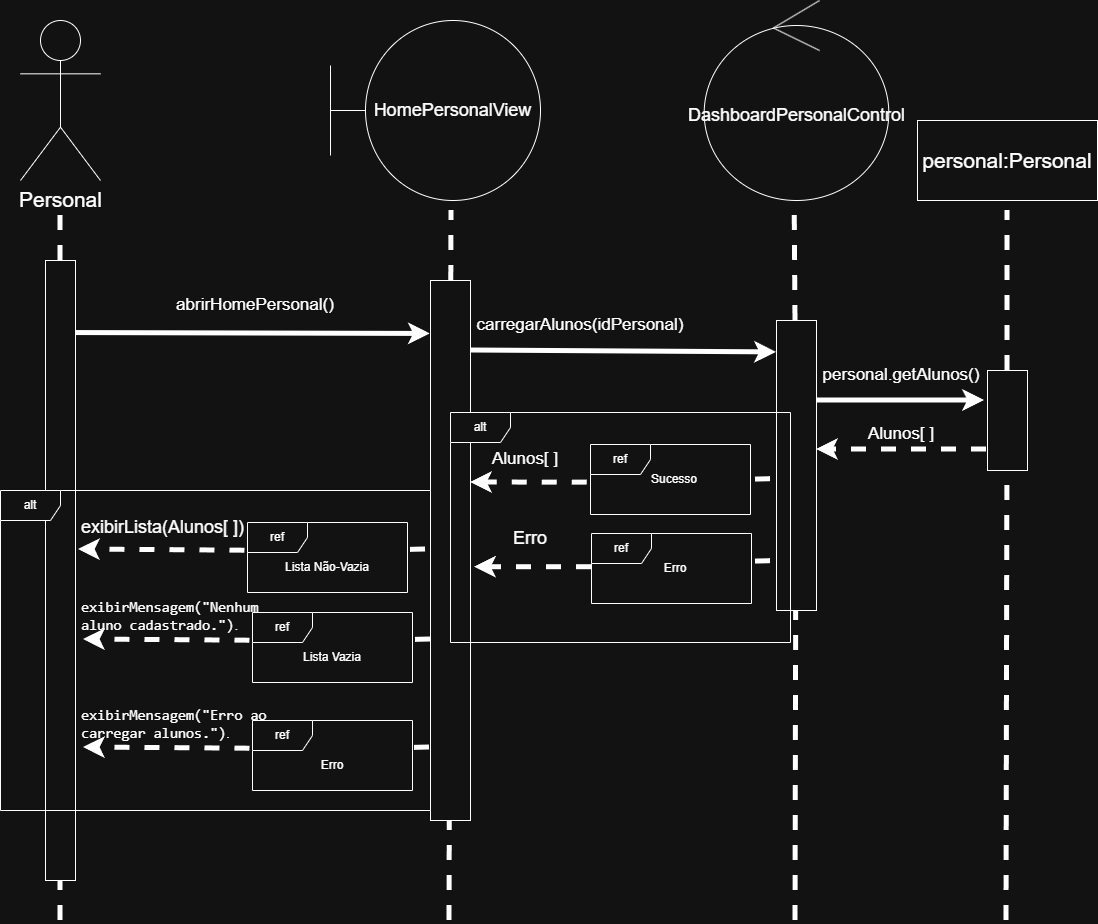

The diagram above was exported from draw.io. Its source (the exported page's mxGraphModel, read from the mxfile embedded in the PNG):
<mxGraphModel dx="2135" dy="1123" grid="1" gridSize="10" guides="1" tooltips="1" connect="1" arrows="1" fold="1" page="1" pageScale="1" pageWidth="850" pageHeight="1100" math="0" shadow="0">
  <root>
    <mxCell id="0" />
    <mxCell id="1" parent="0" />
    <mxCell id="fFuJ8Bx9HMLBXtpydAwy-2" parent="1" style="shape=umlBoundary;whiteSpace=wrap;html=1;" value="&lt;font style=&quot;font-size: 18px;&quot;&gt;HomePersonalView&lt;/font&gt;" vertex="1">
      <mxGeometry height="180" width="210" x="330" y="60" as="geometry" />
    </mxCell>
    <mxCell id="fFuJ8Bx9HMLBXtpydAwy-3" parent="1" style="ellipse;shape=umlControl;whiteSpace=wrap;html=1;fontSize=21;" value="&lt;font style=&quot;font-size: 18px;&quot;&gt;DashboardPersonalControl&lt;/font&gt;" vertex="1">
      <mxGeometry height="200" width="184.62" x="703.69" y="40" as="geometry" />
    </mxCell>
    <mxCell id="fFuJ8Bx9HMLBXtpydAwy-4" edge="1" parent="1" source="fFuJ8Bx9HMLBXtpydAwy-11" style="endArrow=none;dashed=1;html=1;rounded=0;strokeWidth=5;" value="">
      <mxGeometry height="50" relative="1" width="50" as="geometry">
        <mxPoint x="59" y="750" as="sourcePoint" />
        <mxPoint x="60" y="250" as="targetPoint" />
      </mxGeometry>
    </mxCell>
    <mxCell id="fFuJ8Bx9HMLBXtpydAwy-5" edge="1" parent="1" source="fFuJ8Bx9HMLBXtpydAwy-14" style="endArrow=none;dashed=1;html=1;rounded=0;strokeWidth=5;" value="">
      <mxGeometry height="50" relative="1" width="50" as="geometry">
        <mxPoint x="449" y="750" as="sourcePoint" />
        <mxPoint x="451" y="250" as="targetPoint" />
      </mxGeometry>
    </mxCell>
    <mxCell id="fFuJ8Bx9HMLBXtpydAwy-7" edge="1" parent="1" source="fFuJ8Bx9HMLBXtpydAwy-18" style="endArrow=none;dashed=1;html=1;rounded=0;strokeWidth=5;entryX=0.49;entryY=1.005;entryDx=0;entryDy=0;entryPerimeter=0;" target="fFuJ8Bx9HMLBXtpydAwy-3" value="">
      <mxGeometry height="50" relative="1" width="50" as="geometry">
        <mxPoint x="795" y="750" as="sourcePoint" />
        <mxPoint x="795" y="270" as="targetPoint" />
      </mxGeometry>
    </mxCell>
    <mxCell id="fFuJ8Bx9HMLBXtpydAwy-9" edge="1" parent="1" source="fFuJ8Bx9HMLBXtpydAwy-11" style="endArrow=classic;html=1;rounded=0;strokeWidth=5;exitX=0.937;exitY=0.117;exitDx=0;exitDy=0;exitPerimeter=0;entryX=-0.004;entryY=0.099;entryDx=0;entryDy=0;entryPerimeter=0;" target="fFuJ8Bx9HMLBXtpydAwy-14" value="">
      <mxGeometry height="50" relative="1" width="50" as="geometry">
        <mxPoint x="260" y="350" as="sourcePoint" />
        <mxPoint x="429" y="350" as="targetPoint" />
      </mxGeometry>
    </mxCell>
    <mxCell id="fFuJ8Bx9HMLBXtpydAwy-10" edge="1" parent="1" style="endArrow=none;dashed=1;html=1;rounded=0;strokeWidth=5;" target="fFuJ8Bx9HMLBXtpydAwy-11" value="">
      <mxGeometry height="50" relative="1" width="50" as="geometry">
        <mxPoint x="60" y="960" as="sourcePoint" />
        <mxPoint x="59" y="270" as="targetPoint" />
      </mxGeometry>
    </mxCell>
    <mxCell id="fFuJ8Bx9HMLBXtpydAwy-11" parent="1" style="rounded=0;whiteSpace=wrap;html=1;" value="" vertex="1">
      <mxGeometry height="620" width="30" x="45" y="300" as="geometry" />
    </mxCell>
    <mxCell id="fFuJ8Bx9HMLBXtpydAwy-12" parent="1" style="text;html=1;whiteSpace=wrap;strokeColor=none;fillColor=none;align=center;verticalAlign=middle;rounded=0;" value="&lt;span style=&quot;font-size: 17px;&quot;&gt;abrirHomePersonal()&lt;/span&gt;" vertex="1">
      <mxGeometry height="30" width="150" x="180" y="330" as="geometry" />
    </mxCell>
    <mxCell id="fFuJ8Bx9HMLBXtpydAwy-13" edge="1" parent="1" style="endArrow=none;dashed=1;html=1;rounded=0;strokeWidth=5;" target="fFuJ8Bx9HMLBXtpydAwy-14" value="">
      <mxGeometry height="50" relative="1" width="50" as="geometry">
        <mxPoint x="449" y="960" as="sourcePoint" />
        <mxPoint x="449" y="270" as="targetPoint" />
      </mxGeometry>
    </mxCell>
    <mxCell id="fFuJ8Bx9HMLBXtpydAwy-14" parent="1" style="rounded=0;whiteSpace=wrap;html=1;" value="" vertex="1">
      <mxGeometry height="540" width="40" x="430" y="320" as="geometry" />
    </mxCell>
    <mxCell id="fFuJ8Bx9HMLBXtpydAwy-15" parent="1" style="rounded=0;whiteSpace=wrap;html=1;" value="&lt;font style=&quot;font-size: 21px;&quot;&gt;personal:Personal&lt;/font&gt;" vertex="1">
      <mxGeometry height="80" width="180" x="917" y="160" as="geometry" />
    </mxCell>
    <mxCell id="fFuJ8Bx9HMLBXtpydAwy-16" edge="1" parent="1" style="endArrow=classic;html=1;rounded=0;strokeWidth=5;entryX=0;entryY=0.11;entryDx=0;entryDy=0;entryPerimeter=0;" target="fFuJ8Bx9HMLBXtpydAwy-18" value="">
      <mxGeometry height="50" relative="1" width="50" as="geometry">
        <mxPoint x="470" y="390" as="sourcePoint" />
        <mxPoint x="640" y="390" as="targetPoint" />
      </mxGeometry>
    </mxCell>
    <mxCell id="fFuJ8Bx9HMLBXtpydAwy-17" edge="1" parent="1" style="endArrow=none;dashed=1;html=1;rounded=0;strokeWidth=5;" target="fFuJ8Bx9HMLBXtpydAwy-18" value="">
      <mxGeometry height="50" relative="1" width="50" as="geometry">
        <mxPoint x="795" y="960" as="sourcePoint" />
        <mxPoint x="795" y="270" as="targetPoint" />
      </mxGeometry>
    </mxCell>
    <mxCell id="fFuJ8Bx9HMLBXtpydAwy-18" parent="1" style="rounded=0;whiteSpace=wrap;html=1;" value="" vertex="1">
      <mxGeometry height="290" width="40" x="776" y="360" as="geometry" />
    </mxCell>
    <mxCell id="fFuJ8Bx9HMLBXtpydAwy-19" parent="1" style="text;html=1;whiteSpace=wrap;strokeColor=none;fillColor=none;align=center;verticalAlign=middle;rounded=0;" value="&lt;span style=&quot;font-size: 17px;&quot;&gt;carregarAlunos(idPersonal)&lt;/span&gt;" vertex="1">
      <mxGeometry height="30" width="60" x="550" y="350" as="geometry" />
    </mxCell>
    <mxCell id="fFuJ8Bx9HMLBXtpydAwy-20" edge="1" parent="1" source="fFuJ8Bx9HMLBXtpydAwy-23" style="endArrow=none;dashed=1;html=1;rounded=0;strokeWidth=5;" value="">
      <mxGeometry height="50" relative="1" width="50" as="geometry">
        <mxPoint x="1006.23" y="750" as="sourcePoint" />
        <mxPoint x="1007" y="250" as="targetPoint" />
      </mxGeometry>
    </mxCell>
    <mxCell id="fFuJ8Bx9HMLBXtpydAwy-21" edge="1" parent="1" style="endArrow=classic;html=1;rounded=0;strokeWidth=5;" value="">
      <mxGeometry height="50" relative="1" width="50" as="geometry">
        <mxPoint x="816" y="440" as="sourcePoint" />
        <mxPoint x="984" y="440" as="targetPoint" />
      </mxGeometry>
    </mxCell>
    <mxCell id="fFuJ8Bx9HMLBXtpydAwy-22" edge="1" parent="1" style="endArrow=none;dashed=1;html=1;rounded=0;strokeWidth=5;" target="fFuJ8Bx9HMLBXtpydAwy-23" value="">
      <mxGeometry height="50" relative="1" width="50" as="geometry">
        <mxPoint x="1006" y="960" as="sourcePoint" />
        <mxPoint x="1006.23" y="270" as="targetPoint" />
      </mxGeometry>
    </mxCell>
    <mxCell id="fFuJ8Bx9HMLBXtpydAwy-23" parent="1" style="rounded=0;whiteSpace=wrap;html=1;" value="" vertex="1">
      <mxGeometry height="100" width="40" x="987" y="410" as="geometry" />
    </mxCell>
    <mxCell id="fFuJ8Bx9HMLBXtpydAwy-24" parent="1" style="text;html=1;whiteSpace=wrap;strokeColor=none;fillColor=none;align=center;verticalAlign=middle;rounded=0;" value="&lt;font style=&quot;font-size: 17px;&quot;&gt;personal.getAlunos()&lt;/font&gt;" vertex="1">
      <mxGeometry height="30" width="110" x="846" y="400" as="geometry" />
    </mxCell>
    <mxCell id="fFuJ8Bx9HMLBXtpydAwy-25" edge="1" parent="1" style="endArrow=classic;html=1;rounded=0;strokeWidth=5;dashed=1;" value="">
      <mxGeometry height="50" relative="1" width="50" as="geometry">
        <mxPoint x="986" y="489" as="sourcePoint" />
        <mxPoint x="816" y="489" as="targetPoint" />
      </mxGeometry>
    </mxCell>
    <mxCell id="fFuJ8Bx9HMLBXtpydAwy-26" parent="1" style="text;html=1;whiteSpace=wrap;strokeColor=none;fillColor=none;align=center;verticalAlign=middle;rounded=0;" value="&lt;span style=&quot;font-size: 17px;&quot;&gt;Alunos[ ]&lt;/span&gt;" vertex="1">
      <mxGeometry height="30" width="110" x="846" y="459" as="geometry" />
    </mxCell>
    <mxCell id="fFuJ8Bx9HMLBXtpydAwy-33" parent="1" style="shape=umlActor;verticalLabelPosition=bottom;verticalAlign=top;html=1;" value="&lt;font style=&quot;font-size: 21px;&quot;&gt;Personal&lt;/font&gt;" vertex="1">
      <mxGeometry height="160" width="80" x="20" y="60" as="geometry" />
    </mxCell>
    <mxCell id="fFuJ8Bx9HMLBXtpydAwy-35" edge="1" parent="1" source="ydsaOknaWdI1-_NsHdEy-23" style="endArrow=classic;html=1;rounded=0;strokeWidth=5;dashed=1;exitX=-0.02;exitY=0.545;exitDx=0;exitDy=0;exitPerimeter=0;" value="">
      <mxGeometry height="50" relative="1" width="50" as="geometry">
        <mxPoint x="560" y="522" as="sourcePoint" />
        <mxPoint x="470" y="522" as="targetPoint" />
      </mxGeometry>
    </mxCell>
    <mxCell id="fFuJ8Bx9HMLBXtpydAwy-36" parent="1" style="text;html=1;whiteSpace=wrap;strokeColor=none;fillColor=none;align=center;verticalAlign=middle;rounded=0;" value="&lt;span style=&quot;font-size: 17px;&quot;&gt;Alunos[ ]&lt;/span&gt;" vertex="1">
      <mxGeometry height="30" width="110" x="470" y="484" as="geometry" />
    </mxCell>
    <mxCell id="fFuJ8Bx9HMLBXtpydAwy-37" edge="1" parent="1" style="endArrow=classic;html=1;rounded=0;strokeWidth=5;dashed=1;exitX=-0.016;exitY=0.403;exitDx=0;exitDy=0;exitPerimeter=0;" value="">
      <mxGeometry height="50" relative="1" width="50" as="geometry">
        <mxPoint x="244.43999999999983" y="590.2099999999999" as="sourcePoint" />
        <mxPoint x="78" y="589" as="targetPoint" />
      </mxGeometry>
    </mxCell>
    <mxCell id="fFuJ8Bx9HMLBXtpydAwy-38" parent="1" style="text;whiteSpace=wrap;html=1;" value="&lt;font style=&quot;font-size: 18px;&quot;&gt;exibirLista(Alunos[ ])&lt;/font&gt;" vertex="1">
      <mxGeometry height="40" width="210" x="79" y="550" as="geometry" />
    </mxCell>
    <mxCell id="ydsaOknaWdI1-_NsHdEy-5" parent="1" style="shape=umlFrame;whiteSpace=wrap;html=1;pointerEvents=0;" value="&lt;font&gt;ref&lt;/font&gt;" vertex="1">
      <mxGeometry height="70" width="160" x="247" y="562" as="geometry" />
    </mxCell>
    <mxCell id="ydsaOknaWdI1-_NsHdEy-6" parent="1" style="text;html=1;whiteSpace=wrap;strokeColor=none;fillColor=none;align=center;verticalAlign=middle;rounded=0;" value="Lista Não-Vazia" vertex="1">
      <mxGeometry height="30" width="100" x="277" y="592" as="geometry" />
    </mxCell>
    <mxCell id="ydsaOknaWdI1-_NsHdEy-10" edge="1" parent="1" style="endArrow=none;html=1;rounded=0;strokeWidth=5;dashed=1;exitX=-0.016;exitY=0.403;exitDx=0;exitDy=0;exitPerimeter=0;endFill=0;" value="">
      <mxGeometry height="50" relative="1" width="50" as="geometry">
        <mxPoint x="425" y="589" as="sourcePoint" />
        <mxPoint x="405" y="589.48" as="targetPoint" />
      </mxGeometry>
    </mxCell>
    <mxCell id="ydsaOknaWdI1-_NsHdEy-11" edge="1" parent="1" style="endArrow=classic;html=1;rounded=0;strokeWidth=5;dashed=1;exitX=-0.016;exitY=0.403;exitDx=0;exitDy=0;exitPerimeter=0;" value="">
      <mxGeometry height="50" relative="1" width="50" as="geometry">
        <mxPoint x="249.43999999999983" y="680.2099999999999" as="sourcePoint" />
        <mxPoint x="83" y="679" as="targetPoint" />
      </mxGeometry>
    </mxCell>
    <mxCell id="ydsaOknaWdI1-_NsHdEy-12" parent="1" style="text;whiteSpace=wrap;html=1;" value="&lt;span id=&quot;docs-internal-guid-8c4edff4-7fff-074f-cda9-c84b2bbcb97d&quot;&gt;&lt;font style=&quot;color: light-dark(rgb(0, 0, 0), rgb(255, 255, 255));&quot;&gt;&lt;span style=&quot;font-size: 11pt; font-family: &amp;quot;Roboto Mono&amp;quot;, monospace; background-color: transparent; font-variant: normal; vertical-align: baseline; white-space: pre-wrap;&quot;&gt;exibirMensagem(&quot;Nenhum aluno cadastrado.&quot;)&lt;/span&gt;&lt;span style=&quot;font-size: 11pt; font-family: Arial, sans-serif; background-color: transparent; font-variant: normal; vertical-align: baseline; white-space: pre-wrap;&quot;&gt;.&lt;/span&gt;&lt;/font&gt;&lt;/span&gt;" vertex="1">
      <mxGeometry height="40" width="210" x="79" y="632" as="geometry" />
    </mxCell>
    <mxCell id="ydsaOknaWdI1-_NsHdEy-13" parent="1" style="shape=umlFrame;whiteSpace=wrap;html=1;pointerEvents=0;" value="&lt;font&gt;ref&lt;/font&gt;" vertex="1">
      <mxGeometry height="70" width="160" x="252" y="652" as="geometry" />
    </mxCell>
    <mxCell id="ydsaOknaWdI1-_NsHdEy-14" parent="1" style="text;html=1;whiteSpace=wrap;strokeColor=none;fillColor=none;align=center;verticalAlign=middle;rounded=0;" value="Lista Vazia" vertex="1">
      <mxGeometry height="30" width="100" x="282" y="682" as="geometry" />
    </mxCell>
    <mxCell id="ydsaOknaWdI1-_NsHdEy-15" edge="1" parent="1" style="endArrow=none;html=1;rounded=0;strokeWidth=5;dashed=1;exitX=-0.016;exitY=0.403;exitDx=0;exitDy=0;exitPerimeter=0;endFill=0;" value="">
      <mxGeometry height="50" relative="1" width="50" as="geometry">
        <mxPoint x="430" y="679" as="sourcePoint" />
        <mxPoint x="410" y="679.48" as="targetPoint" />
      </mxGeometry>
    </mxCell>
    <mxCell id="ydsaOknaWdI1-_NsHdEy-16" parent="1" style="shape=umlFrame;whiteSpace=wrap;html=1;pointerEvents=0;" value="&lt;font&gt;alt&lt;/font&gt;" vertex="1">
      <mxGeometry height="320" width="430" y="530" as="geometry" />
    </mxCell>
    <mxCell id="ydsaOknaWdI1-_NsHdEy-17" edge="1" parent="1" style="endArrow=classic;html=1;rounded=0;strokeWidth=5;dashed=1;exitX=-0.016;exitY=0.403;exitDx=0;exitDy=0;exitPerimeter=0;" value="">
      <mxGeometry height="50" relative="1" width="50" as="geometry">
        <mxPoint x="249.43999999999983" y="788.2099999999999" as="sourcePoint" />
        <mxPoint x="83" y="787" as="targetPoint" />
      </mxGeometry>
    </mxCell>
    <mxCell id="ydsaOknaWdI1-_NsHdEy-18" parent="1" style="text;whiteSpace=wrap;html=1;" value="&lt;span id=&quot;docs-internal-guid-8c4edff4-7fff-074f-cda9-c84b2bbcb97d&quot;&gt;&lt;font style=&quot;color: light-dark(rgb(0, 0, 0), rgb(255, 255, 255));&quot;&gt;&lt;span style=&quot;font-size: 11pt; font-family: &amp;quot;Roboto Mono&amp;quot;, monospace; background-color: transparent; font-variant: normal; vertical-align: baseline; white-space: pre-wrap;&quot;&gt;exibirMensagem(&quot;Erro ao carregar alunos.&quot;)&lt;/span&gt;&lt;span style=&quot;font-size: 11pt; font-family: Arial, sans-serif; background-color: transparent; font-variant: normal; vertical-align: baseline; white-space: pre-wrap;&quot;&gt;.&lt;/span&gt;&lt;/font&gt;&lt;/span&gt;" vertex="1">
      <mxGeometry height="40" width="210" x="79" y="740" as="geometry" />
    </mxCell>
    <mxCell id="ydsaOknaWdI1-_NsHdEy-19" parent="1" style="shape=umlFrame;whiteSpace=wrap;html=1;pointerEvents=0;" value="&lt;font&gt;ref&lt;/font&gt;" vertex="1">
      <mxGeometry height="70" width="160" x="252" y="760" as="geometry" />
    </mxCell>
    <mxCell id="ydsaOknaWdI1-_NsHdEy-20" parent="1" style="text;html=1;whiteSpace=wrap;strokeColor=none;fillColor=none;align=center;verticalAlign=middle;rounded=0;" value="Erro" vertex="1">
      <mxGeometry height="30" width="100" x="282" y="790" as="geometry" />
    </mxCell>
    <mxCell id="ydsaOknaWdI1-_NsHdEy-21" edge="1" parent="1" style="endArrow=none;html=1;rounded=0;strokeWidth=5;dashed=1;exitX=-0.016;exitY=0.403;exitDx=0;exitDy=0;exitPerimeter=0;endFill=0;" value="">
      <mxGeometry height="50" relative="1" width="50" as="geometry">
        <mxPoint x="429" y="787" as="sourcePoint" />
        <mxPoint x="409" y="787.48" as="targetPoint" />
      </mxGeometry>
    </mxCell>
    <mxCell id="ydsaOknaWdI1-_NsHdEy-22" parent="1" style="shape=umlFrame;whiteSpace=wrap;html=1;pointerEvents=0;" value="&lt;font&gt;alt&lt;/font&gt;" vertex="1">
      <mxGeometry height="230" width="340" x="450" y="452" as="geometry" />
    </mxCell>
    <mxCell id="ydsaOknaWdI1-_NsHdEy-23" parent="1" style="shape=umlFrame;whiteSpace=wrap;html=1;pointerEvents=0;" value="&lt;font&gt;ref&lt;/font&gt;" vertex="1">
      <mxGeometry height="70" width="160" x="590" y="484" as="geometry" />
    </mxCell>
    <mxCell id="ydsaOknaWdI1-_NsHdEy-24" parent="1" style="text;html=1;whiteSpace=wrap;strokeColor=none;fillColor=none;align=center;verticalAlign=middle;rounded=0;" value="Sucesso" vertex="1">
      <mxGeometry height="30" width="60" x="643.69" y="504" as="geometry" />
    </mxCell>
    <mxCell id="ydsaOknaWdI1-_NsHdEy-27" edge="1" parent="1" style="endArrow=none;html=1;rounded=0;strokeWidth=5;dashed=1;exitX=-0.016;exitY=0.403;exitDx=0;exitDy=0;exitPerimeter=0;endFill=0;" value="">
      <mxGeometry height="50" relative="1" width="50" as="geometry">
        <mxPoint x="770" y="518.71" as="sourcePoint" />
        <mxPoint x="750" y="519.19" as="targetPoint" />
      </mxGeometry>
    </mxCell>
    <mxCell id="ydsaOknaWdI1-_NsHdEy-31" parent="1" style="shape=umlFrame;whiteSpace=wrap;html=1;pointerEvents=0;" value="&lt;font&gt;ref&lt;/font&gt;" vertex="1">
      <mxGeometry height="70" width="160" x="591" y="573" as="geometry" />
    </mxCell>
    <mxCell id="ydsaOknaWdI1-_NsHdEy-32" parent="1" style="text;html=1;whiteSpace=wrap;strokeColor=none;fillColor=none;align=center;verticalAlign=middle;rounded=0;" value="Erro" vertex="1">
      <mxGeometry height="30" width="60" x="644.69" y="593" as="geometry" />
    </mxCell>
    <mxCell id="ydsaOknaWdI1-_NsHdEy-33" edge="1" parent="1" style="endArrow=none;html=1;rounded=0;strokeWidth=5;dashed=1;exitX=-0.016;exitY=0.403;exitDx=0;exitDy=0;exitPerimeter=0;endFill=0;" value="">
      <mxGeometry height="50" relative="1" width="50" as="geometry">
        <mxPoint x="770" y="600.71" as="sourcePoint" />
        <mxPoint x="750" y="601.19" as="targetPoint" />
      </mxGeometry>
    </mxCell>
    <mxCell id="ydsaOknaWdI1-_NsHdEy-34" edge="1" parent="1" style="endArrow=classic;html=1;rounded=0;strokeWidth=5;dashed=1;exitX=-0.02;exitY=0.545;exitDx=0;exitDy=0;exitPerimeter=0;" value="">
      <mxGeometry height="50" relative="1" width="50" as="geometry">
        <mxPoint x="591" y="606.71" as="sourcePoint" />
        <mxPoint x="474" y="606.71" as="targetPoint" />
      </mxGeometry>
    </mxCell>
    <mxCell id="ydsaOknaWdI1-_NsHdEy-35" parent="1" style="text;html=1;whiteSpace=wrap;strokeColor=none;fillColor=none;align=center;verticalAlign=middle;rounded=0;" value="&lt;font style=&quot;font-size: 18px;&quot;&gt;Erro&lt;/font&gt;" vertex="1">
      <mxGeometry height="30" width="60" x="500" y="563" as="geometry" />
    </mxCell>
  </root>
</mxGraphModel>